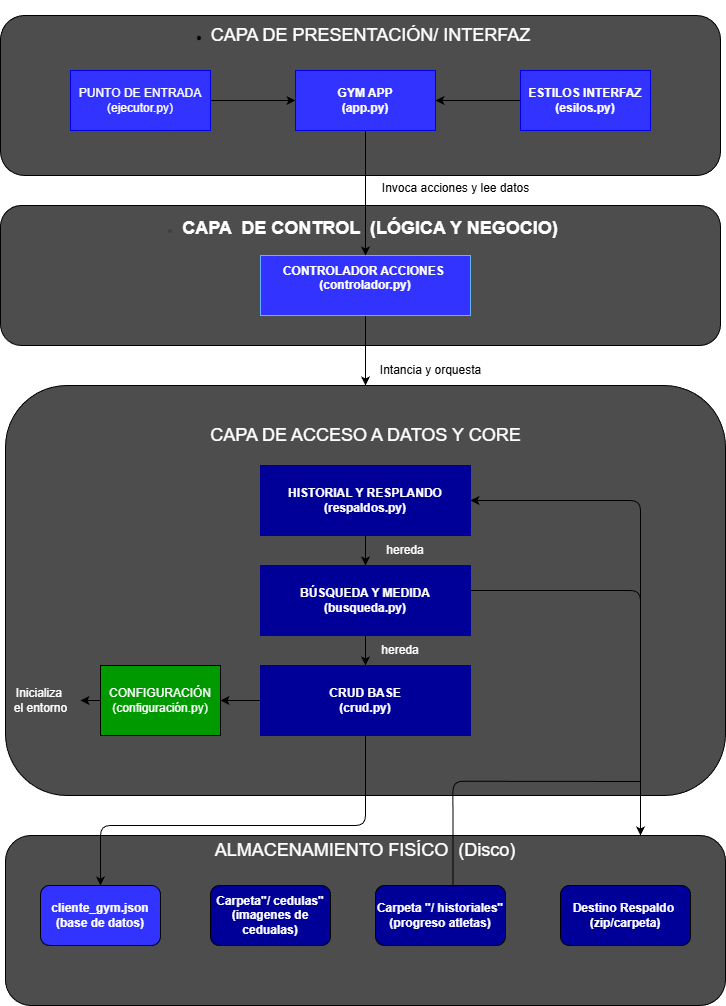

The diagram above was exported from draw.io. Its source (the exported page's mxGraphModel, read from the mxfile embedded in the PNG):
<mxGraphModel dx="1531" dy="804" grid="1" gridSize="10" guides="1" tooltips="1" connect="1" arrows="1" fold="1" page="1" pageScale="1" pageWidth="1100" pageHeight="850" math="0" shadow="0">
  <root>
    <mxCell id="0" />
    <mxCell id="1" parent="0" />
    <mxCell id="21" value="&lt;div&gt;&lt;font color=&quot;#ffffff&quot;&gt;&lt;span style=&quot;font-size: 14px;&quot;&gt;&lt;b&gt;&lt;br&gt;&lt;/b&gt;&lt;/span&gt;&lt;/font&gt;&lt;/div&gt;" style="rounded=1;whiteSpace=wrap;html=1;fillColor=#4D4D4D;align=left;" parent="1" vertex="1">
      <mxGeometry x="130" y="260" width="720" height="140" as="geometry" />
    </mxCell>
    <mxCell id="114" style="edgeStyle=none;html=1;entryX=0.5;entryY=0;entryDx=0;entryDy=0;" edge="1" parent="1" source="24" target="35">
      <mxGeometry relative="1" as="geometry" />
    </mxCell>
    <mxCell id="24" value="&lt;b&gt;&lt;font color=&quot;#ffffff&quot;&gt;CONTROLADOR ACCIONES&amp;nbsp;&lt;/font&gt;&lt;/b&gt;&lt;div&gt;&lt;b&gt;&lt;font color=&quot;#ffffff&quot;&gt;(controlador.py)&lt;/font&gt;&lt;/b&gt;&lt;/div&gt;&lt;div&gt;&lt;b&gt;&lt;br&gt;&lt;/b&gt;&lt;/div&gt;" style="rounded=0;whiteSpace=wrap;html=1;fillColor=#3333FF;strokeColor=#66B2FF;" parent="1" vertex="1">
      <mxGeometry x="390" y="310" width="210" height="60" as="geometry" />
    </mxCell>
    <mxCell id="35" value="&lt;div&gt;&lt;font color=&quot;#ffffff&quot;&gt;&lt;span style=&quot;font-size: 14px;&quot;&gt;&lt;b&gt;&lt;br&gt;&lt;/b&gt;&lt;/span&gt;&lt;/font&gt;&lt;/div&gt;" style="rounded=1;whiteSpace=wrap;html=1;fillColor=#4D4D4D;align=left;" parent="1" vertex="1">
      <mxGeometry x="135" y="440" width="720" height="410" as="geometry" />
    </mxCell>
    <mxCell id="117" value="" style="edgeStyle=none;html=1;" edge="1" parent="1" source="37" target="74">
      <mxGeometry relative="1" as="geometry" />
    </mxCell>
    <mxCell id="37" value="&lt;div&gt;&lt;b&gt;&lt;font color=&quot;#ffffff&quot;&gt;BÚSQUEDA Y MEDIDA&lt;/font&gt;&lt;/b&gt;&lt;/div&gt;&lt;div&gt;&lt;b&gt;&lt;font color=&quot;#ffffff&quot;&gt;(busqueda.py)&lt;/font&gt;&lt;/b&gt;&lt;/div&gt;" style="rounded=0;whiteSpace=wrap;html=1;fillColor=#000099;strokeColor=#000099;" parent="1" vertex="1">
      <mxGeometry x="390" y="620" width="210" height="70" as="geometry" />
    </mxCell>
    <mxCell id="116" value="" style="edgeStyle=none;html=1;" edge="1" parent="1" source="38" target="37">
      <mxGeometry relative="1" as="geometry" />
    </mxCell>
    <mxCell id="38" value="&lt;div&gt;&lt;b&gt;&lt;font color=&quot;#ffffff&quot;&gt;HISTORIAL Y RESPLANDO&lt;/font&gt;&lt;/b&gt;&lt;/div&gt;&lt;div&gt;&lt;b&gt;&lt;font color=&quot;#ffffff&quot;&gt;(respaldos.py)&lt;/font&gt;&lt;/b&gt;&lt;/div&gt;" style="rounded=0;whiteSpace=wrap;html=1;fillColor=#000099;strokeColor=#000099;" parent="1" vertex="1">
      <mxGeometry x="390" y="520" width="210" height="70" as="geometry" />
    </mxCell>
    <mxCell id="49" value="&lt;ul style=&quot;scrollbar-color: rgb(226, 226, 226) rgb(251, 251, 251); text-align: left; color: rgb(63, 63, 63);&quot;&gt;&lt;li style=&quot;scrollbar-color: rgb(226, 226, 226) rgb(251, 251, 251); color: rgb(63, 63, 63);&quot;&gt;&lt;b style=&quot;scrollbar-color: rgb(226, 226, 226) rgb(251, 251, 251); color: rgb(63, 63, 63);&quot;&gt;&lt;font color=&quot;#ffffff&quot; style=&quot;scrollbar-color: rgb(226, 226, 226) rgb(251, 251, 251); font-size: 18px;&quot;&gt;CAPA&amp;nbsp; DE CONTROL&amp;nbsp; (LÓGICA Y NEGOCIO)&lt;/font&gt;&lt;/b&gt;&lt;/li&gt;&lt;/ul&gt;" style="text;html=1;align=center;verticalAlign=middle;whiteSpace=wrap;rounded=0;" parent="1" vertex="1">
      <mxGeometry x="230" y="260" width="500" height="45" as="geometry" />
    </mxCell>
    <mxCell id="72" value="&lt;div&gt;&lt;font color=&quot;#ffffff&quot;&gt;&lt;span style=&quot;font-size: 14px;&quot;&gt;&lt;b&gt;&lt;br&gt;&lt;/b&gt;&lt;/span&gt;&lt;/font&gt;&lt;/div&gt;" style="rounded=1;whiteSpace=wrap;html=1;fillColor=#4D4D4D;align=left;shadow=0;" parent="1" vertex="1">
      <mxGeometry x="130" y="70" width="720" height="160" as="geometry" />
    </mxCell>
    <mxCell id="120" value="" style="edgeStyle=none;html=1;" edge="1" parent="1" source="74" target="119">
      <mxGeometry relative="1" as="geometry" />
    </mxCell>
    <mxCell id="74" value="&lt;div&gt;&lt;b&gt;&lt;font color=&quot;#ffffff&quot;&gt;CRUD BASE&lt;/font&gt;&lt;/b&gt;&lt;/div&gt;&lt;div&gt;&lt;b&gt;&lt;font color=&quot;#ffffff&quot;&gt;(crud.py)&lt;/font&gt;&lt;/b&gt;&lt;/div&gt;" style="rounded=0;whiteSpace=wrap;html=1;fillColor=#000099;strokeColor=#000099;" parent="1" vertex="1">
      <mxGeometry x="390" y="720" width="210" height="70" as="geometry" />
    </mxCell>
    <mxCell id="107" value="" style="edgeStyle=none;html=1;" edge="1" parent="1" source="16" target="11">
      <mxGeometry relative="1" as="geometry" />
    </mxCell>
    <mxCell id="16" value="&lt;font color=&quot;#ffffff&quot;&gt;PUNTO DE ENTRADA&lt;br&gt;&lt;/font&gt;&lt;div&gt;&lt;font color=&quot;#ffffff&quot;&gt;(ejecutor.py)&lt;/font&gt;&lt;/div&gt;" style="rounded=0;whiteSpace=wrap;html=1;strokeColor=#0000E6;fillColor=#3333FF;" parent="1" vertex="1">
      <mxGeometry x="200" y="125" width="140" height="60" as="geometry" />
    </mxCell>
    <mxCell id="111" style="edgeStyle=none;html=1;entryX=0.5;entryY=0;entryDx=0;entryDy=0;" edge="1" parent="1" source="11" target="24">
      <mxGeometry relative="1" as="geometry" />
    </mxCell>
    <mxCell id="11" value="&lt;b&gt;&lt;font color=&quot;#ffffff&quot;&gt;GYM APP&lt;/font&gt;&lt;/b&gt;&lt;div&gt;&lt;b&gt;&lt;font color=&quot;#ffffff&quot;&gt;(app.py)&lt;/font&gt;&lt;/b&gt;&lt;/div&gt;" style="rounded=0;whiteSpace=wrap;html=1;fillColor=#3333FF;strokeColor=#0000E6;" parent="1" vertex="1">
      <mxGeometry x="425" y="125" width="140" height="60" as="geometry" />
    </mxCell>
    <mxCell id="108" value="" style="edgeStyle=none;html=1;" edge="1" parent="1" source="75" target="11">
      <mxGeometry relative="1" as="geometry" />
    </mxCell>
    <mxCell id="75" value="&lt;b&gt;&lt;font color=&quot;#ffffff&quot;&gt;ESTILOS INTERFAZ&lt;/font&gt;&lt;/b&gt;&lt;div&gt;&lt;b&gt;&lt;font color=&quot;#ffffff&quot;&gt;(esilos.py)&lt;/font&gt;&lt;/b&gt;&lt;/div&gt;" style="rounded=0;whiteSpace=wrap;html=1;fillColor=#3333FF;strokeColor=#0000E6;" parent="1" vertex="1">
      <mxGeometry x="650" y="125" width="130" height="60" as="geometry" />
    </mxCell>
    <mxCell id="110" value="&lt;ul&gt;&lt;li&gt;&lt;font style=&quot;font-size: 18px;&quot; color=&quot;#ffffff&quot;&gt;CAPA DE PRESENTACIÓN/ INTERFAZ&lt;/font&gt;&lt;/li&gt;&lt;/ul&gt;" style="text;html=1;align=center;verticalAlign=middle;resizable=0;points=[];autosize=1;strokeColor=none;fillColor=none;" vertex="1" parent="1">
      <mxGeometry x="290" y="55" width="380" height="70" as="geometry" />
    </mxCell>
    <mxCell id="112" value="Invoca acciones y lee datos" style="text;html=1;align=center;verticalAlign=middle;resizable=0;points=[];autosize=1;strokeColor=none;fillColor=none;" vertex="1" parent="1">
      <mxGeometry x="500" y="228" width="170" height="30" as="geometry" />
    </mxCell>
    <mxCell id="113" value="&lt;font style=&quot;font-size: 18px;&quot; color=&quot;#ffffff&quot;&gt;CAPA DE ACCESO A DATOS Y CORE&lt;/font&gt;" style="text;html=1;align=center;verticalAlign=middle;resizable=0;points=[];autosize=1;strokeColor=none;fillColor=none;" vertex="1" parent="1">
      <mxGeometry x="330" y="470" width="330" height="40" as="geometry" />
    </mxCell>
    <mxCell id="115" value="Intancia y orquesta" style="text;html=1;align=center;verticalAlign=middle;resizable=0;points=[];autosize=1;strokeColor=none;fillColor=none;" vertex="1" parent="1">
      <mxGeometry x="500" y="410" width="120" height="30" as="geometry" />
    </mxCell>
    <mxCell id="118" value="&lt;div&gt;&lt;font color=&quot;#ffffff&quot;&gt;&lt;span style=&quot;font-size: 14px;&quot;&gt;&lt;b&gt;&lt;br&gt;&lt;/b&gt;&lt;/span&gt;&lt;/font&gt;&lt;/div&gt;" style="rounded=1;whiteSpace=wrap;html=1;fillColor=#4D4D4D;align=left;shadow=0;" vertex="1" parent="1">
      <mxGeometry x="135" y="890" width="720" height="170" as="geometry" />
    </mxCell>
    <mxCell id="119" value="&lt;div&gt;&lt;font color=&quot;#ffffff&quot;&gt;CONFIGURACIÓN&lt;/font&gt;&lt;/div&gt;&lt;font color=&quot;#ffffff&quot;&gt;(configuración.py)&lt;/font&gt;" style="rounded=0;whiteSpace=wrap;html=1;fillColor=#009900;" vertex="1" parent="1">
      <mxGeometry x="230" y="720" width="120" height="70" as="geometry" />
    </mxCell>
    <mxCell id="121" value="&lt;font color=&quot;#ffffff&quot;&gt;Inicializa&amp;nbsp;&lt;/font&gt;&lt;div&gt;&lt;font color=&quot;#ffffff&quot;&gt;el entorno&lt;/font&gt;&lt;/div&gt;" style="text;html=1;align=center;verticalAlign=middle;resizable=0;points=[];autosize=1;strokeColor=none;fillColor=none;" vertex="1" parent="1">
      <mxGeometry x="130" y="735" width="80" height="40" as="geometry" />
    </mxCell>
    <mxCell id="122" value="" style="endArrow=classic;html=1;exitX=0;exitY=0.5;exitDx=0;exitDy=0;" edge="1" parent="1" source="119" target="121">
      <mxGeometry width="50" height="50" relative="1" as="geometry">
        <mxPoint x="180" y="800" as="sourcePoint" />
        <mxPoint x="230" y="750" as="targetPoint" />
      </mxGeometry>
    </mxCell>
    <mxCell id="124" value="&lt;font color=&quot;#ffffff&quot;&gt;hereda&lt;/font&gt;" style="text;html=1;align=center;verticalAlign=middle;whiteSpace=wrap;rounded=0;" vertex="1" parent="1">
      <mxGeometry x="505" y="590" width="60" height="30" as="geometry" />
    </mxCell>
    <mxCell id="125" value="&lt;font color=&quot;#ffffff&quot;&gt;hereda&lt;/font&gt;" style="text;html=1;align=center;verticalAlign=middle;whiteSpace=wrap;rounded=0;" vertex="1" parent="1">
      <mxGeometry x="500" y="690" width="60" height="30" as="geometry" />
    </mxCell>
    <mxCell id="126" value="" style="endArrow=classic;startArrow=classic;html=1;entryX=1;entryY=0.5;entryDx=0;entryDy=0;" edge="1" parent="1" target="38">
      <mxGeometry width="50" height="50" relative="1" as="geometry">
        <mxPoint x="770" y="890" as="sourcePoint" />
        <mxPoint x="630" y="550" as="targetPoint" />
        <Array as="points">
          <mxPoint x="770" y="555" />
        </Array>
      </mxGeometry>
    </mxCell>
    <mxCell id="86" value="&lt;b&gt;&lt;font color=&quot;#ffffff&quot;&gt;cliente_gym.json&lt;/font&gt;&lt;/b&gt;&lt;div&gt;&lt;b&gt;&lt;font color=&quot;#ffffff&quot;&gt;(base de datos)&lt;/font&gt;&lt;/b&gt;&lt;/div&gt;" style="rounded=1;whiteSpace=wrap;html=1;fillColor=#3333FF;" parent="1" vertex="1">
      <mxGeometry x="170" y="940" width="120" height="60" as="geometry" />
    </mxCell>
    <mxCell id="87" value="&lt;b&gt;&lt;font color=&quot;#ffffff&quot;&gt;Carpeta&quot;/ cedulas&quot;&lt;/font&gt;&lt;/b&gt;&lt;div&gt;&lt;b&gt;&lt;font color=&quot;#ffffff&quot;&gt;(imagenes de cedualas)&lt;/font&gt;&lt;/b&gt;&lt;/div&gt;" style="rounded=1;whiteSpace=wrap;html=1;fillColor=#000099;" parent="1" vertex="1">
      <mxGeometry x="340" y="940" width="120" height="60" as="geometry" />
    </mxCell>
    <mxCell id="88" value="&lt;b&gt;&lt;font color=&quot;#ffffff&quot;&gt;Carpeta &quot;/ historiales&quot;&lt;/font&gt;&lt;/b&gt;&lt;div&gt;&lt;b&gt;&lt;font color=&quot;#ffffff&quot;&gt;(progreso atletas)&lt;/font&gt;&lt;/b&gt;&lt;/div&gt;" style="rounded=1;whiteSpace=wrap;html=1;fillColor=#000099;" parent="1" vertex="1">
      <mxGeometry x="505" y="940" width="130" height="60" as="geometry" />
    </mxCell>
    <mxCell id="127" value="&lt;b&gt;&lt;font color=&quot;#ffffff&quot;&gt;Destino Respaldo&amp;nbsp;&lt;/font&gt;&lt;/b&gt;&lt;div&gt;&lt;b&gt;&lt;font color=&quot;#ffffff&quot;&gt;(zip/carpeta)&lt;/font&gt;&lt;/b&gt;&lt;/div&gt;" style="rounded=1;whiteSpace=wrap;html=1;fillColor=#000099;" vertex="1" parent="1">
      <mxGeometry x="690" y="940" width="130" height="60" as="geometry" />
    </mxCell>
    <mxCell id="131" value="" style="endArrow=classic;html=1;exitX=0.5;exitY=1;exitDx=0;exitDy=0;entryX=0.5;entryY=0;entryDx=0;entryDy=0;" edge="1" parent="1" source="74" target="86">
      <mxGeometry width="50" height="50" relative="1" as="geometry">
        <mxPoint x="230" y="1130" as="sourcePoint" />
        <mxPoint x="280" y="1080" as="targetPoint" />
        <Array as="points">
          <mxPoint x="495" y="880" />
          <mxPoint x="230" y="880" />
        </Array>
      </mxGeometry>
    </mxCell>
    <mxCell id="132" value="&lt;font style=&quot;font-size: 18px;&quot; color=&quot;#ffffff&quot;&gt;ALMACENAMIENTO FISÍCO&amp;nbsp; (Disco)&lt;/font&gt;" style="text;html=1;align=center;verticalAlign=middle;whiteSpace=wrap;rounded=0;" vertex="1" parent="1">
      <mxGeometry x="333.75" y="890" width="322.5" height="30" as="geometry" />
    </mxCell>
    <mxCell id="134" value="" style="endArrow=none;html=1;exitX=1;exitY=0.5;exitDx=0;exitDy=0;" edge="1" parent="1">
      <mxGeometry width="50" height="50" relative="1" as="geometry">
        <mxPoint x="600" y="645" as="sourcePoint" />
        <mxPoint x="770" y="690" as="targetPoint" />
        <Array as="points">
          <mxPoint x="770" y="645" />
        </Array>
      </mxGeometry>
    </mxCell>
    <mxCell id="135" value="" style="endArrow=none;html=1;exitX=0.596;exitY=0.033;exitDx=0;exitDy=0;exitPerimeter=0;" edge="1" parent="1" source="88">
      <mxGeometry width="50" height="50" relative="1" as="geometry">
        <mxPoint x="579.9999999999999" y="940" as="sourcePoint" />
        <mxPoint x="770" y="836" as="targetPoint" />
        <Array as="points">
          <mxPoint x="582.42" y="835.74" />
        </Array>
      </mxGeometry>
    </mxCell>
  </root>
</mxGraphModel>